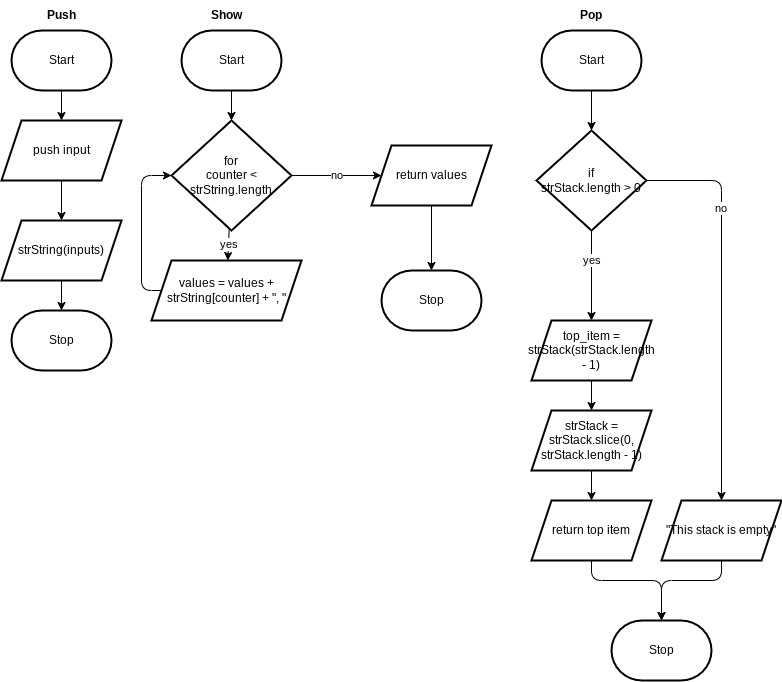

The diagram above was exported from draw.io. Its source (the exported page's mxGraphModel, read from the mxfile embedded in the PNG):
<mxGraphModel dx="1086" dy="325" grid="1" gridSize="10" guides="1" tooltips="1" connect="1" arrows="1" fold="1" page="1" pageScale="1" pageWidth="827" pageHeight="1169" math="0" shadow="0">
  <root>
    <mxCell id="0" />
    <mxCell id="1" parent="0" />
    <mxCell id="4" value="" style="edgeStyle=none;html=1;" parent="1" source="2" target="3" edge="1">
      <mxGeometry relative="1" as="geometry" />
    </mxCell>
    <mxCell id="2" value="Start" style="strokeWidth=2;html=1;shape=mxgraph.flowchart.terminator;whiteSpace=wrap;" parent="1" vertex="1">
      <mxGeometry x="30" y="30" width="100" height="60" as="geometry" />
    </mxCell>
    <mxCell id="6" value="" style="edgeStyle=none;html=1;" parent="1" source="3" target="5" edge="1">
      <mxGeometry relative="1" as="geometry" />
    </mxCell>
    <mxCell id="3" value="push input" style="shape=parallelogram;perimeter=parallelogramPerimeter;whiteSpace=wrap;html=1;fixedSize=1;strokeWidth=2;" parent="1" vertex="1">
      <mxGeometry x="20" y="120" width="120" height="60" as="geometry" />
    </mxCell>
    <mxCell id="8" value="" style="edgeStyle=none;html=1;" parent="1" source="5" target="7" edge="1">
      <mxGeometry relative="1" as="geometry" />
    </mxCell>
    <mxCell id="5" value="strString(inputs)" style="shape=parallelogram;perimeter=parallelogramPerimeter;whiteSpace=wrap;html=1;fixedSize=1;strokeWidth=2;" parent="1" vertex="1">
      <mxGeometry x="20" y="220" width="120" height="60" as="geometry" />
    </mxCell>
    <mxCell id="7" value="Stop" style="strokeWidth=2;html=1;shape=mxgraph.flowchart.terminator;whiteSpace=wrap;" parent="1" vertex="1">
      <mxGeometry x="30" y="310" width="100" height="60" as="geometry" />
    </mxCell>
    <mxCell id="11" value="" style="edgeStyle=none;html=1;" parent="1" source="9" target="10" edge="1">
      <mxGeometry relative="1" as="geometry" />
    </mxCell>
    <mxCell id="9" value="Start" style="strokeWidth=2;html=1;shape=mxgraph.flowchart.terminator;whiteSpace=wrap;" parent="1" vertex="1">
      <mxGeometry x="200" y="30" width="100" height="60" as="geometry" />
    </mxCell>
    <mxCell id="14" value="yes" style="edgeStyle=none;html=1;" parent="1" source="10" target="12" edge="1">
      <mxGeometry relative="1" as="geometry" />
    </mxCell>
    <mxCell id="16" value="no" style="edgeStyle=none;html=1;" parent="1" source="10" target="15" edge="1">
      <mxGeometry relative="1" as="geometry" />
    </mxCell>
    <mxCell id="10" value="for&lt;br&gt;counter &amp;lt; strString.length" style="rhombus;whiteSpace=wrap;html=1;strokeWidth=2;" parent="1" vertex="1">
      <mxGeometry x="190" y="120" width="120" height="110" as="geometry" />
    </mxCell>
    <mxCell id="13" value="" style="edgeStyle=none;html=1;entryX=0;entryY=0.5;entryDx=0;entryDy=0;" parent="1" source="12" target="10" edge="1">
      <mxGeometry relative="1" as="geometry">
        <Array as="points">
          <mxPoint x="190" y="290" />
          <mxPoint x="160" y="290" />
          <mxPoint x="160" y="175" />
        </Array>
      </mxGeometry>
    </mxCell>
    <mxCell id="12" value="values = values + strString[counter] + &quot;, &quot;" style="shape=parallelogram;perimeter=parallelogramPerimeter;whiteSpace=wrap;html=1;fixedSize=1;strokeWidth=2;" parent="1" vertex="1">
      <mxGeometry x="170" y="260" width="150" height="60" as="geometry" />
    </mxCell>
    <mxCell id="18" value="" style="edgeStyle=none;html=1;" parent="1" source="15" target="17" edge="1">
      <mxGeometry relative="1" as="geometry" />
    </mxCell>
    <mxCell id="15" value="return values" style="shape=parallelogram;perimeter=parallelogramPerimeter;whiteSpace=wrap;html=1;fixedSize=1;strokeWidth=2;" parent="1" vertex="1">
      <mxGeometry x="390" y="145" width="120" height="60" as="geometry" />
    </mxCell>
    <mxCell id="17" value="Stop" style="strokeWidth=2;html=1;shape=mxgraph.flowchart.terminator;whiteSpace=wrap;" parent="1" vertex="1">
      <mxGeometry x="400" y="270" width="100" height="60" as="geometry" />
    </mxCell>
    <mxCell id="19" value="&lt;b&gt;Push&lt;/b&gt;" style="text;strokeColor=none;align=center;fillColor=none;html=1;verticalAlign=middle;whiteSpace=wrap;rounded=0;" vertex="1" parent="1">
      <mxGeometry x="50" width="60" height="30" as="geometry" />
    </mxCell>
    <mxCell id="20" value="&lt;b&gt;Show&lt;/b&gt;" style="text;strokeColor=none;align=center;fillColor=none;html=1;verticalAlign=middle;whiteSpace=wrap;rounded=0;" vertex="1" parent="1">
      <mxGeometry x="215" width="60" height="30" as="geometry" />
    </mxCell>
    <mxCell id="23" value="" style="edgeStyle=none;html=1;" edge="1" parent="1" source="21" target="22">
      <mxGeometry relative="1" as="geometry" />
    </mxCell>
    <mxCell id="21" value="Start" style="strokeWidth=2;html=1;shape=mxgraph.flowchart.terminator;whiteSpace=wrap;" vertex="1" parent="1">
      <mxGeometry x="560" y="30" width="100" height="60" as="geometry" />
    </mxCell>
    <mxCell id="25" value="" style="edgeStyle=none;html=1;" edge="1" parent="1" source="22" target="24">
      <mxGeometry relative="1" as="geometry" />
    </mxCell>
    <mxCell id="30" value="yes" style="edgeLabel;html=1;align=center;verticalAlign=middle;resizable=0;points=[];" vertex="1" connectable="0" parent="25">
      <mxGeometry x="-0.3556" y="-1" relative="1" as="geometry">
        <mxPoint as="offset" />
      </mxGeometry>
    </mxCell>
    <mxCell id="32" value="" style="edgeStyle=none;html=1;" edge="1" parent="1" source="22" target="31">
      <mxGeometry relative="1" as="geometry">
        <Array as="points">
          <mxPoint x="740" y="180" />
        </Array>
      </mxGeometry>
    </mxCell>
    <mxCell id="33" value="no" style="edgeLabel;html=1;align=center;verticalAlign=middle;resizable=0;points=[];" vertex="1" connectable="0" parent="32">
      <mxGeometry x="-0.4824" y="-2" relative="1" as="geometry">
        <mxPoint as="offset" />
      </mxGeometry>
    </mxCell>
    <mxCell id="22" value="if&lt;br&gt;strStack.length &amp;gt; 0" style="rhombus;whiteSpace=wrap;html=1;strokeWidth=2;" vertex="1" parent="1">
      <mxGeometry x="555" y="130" width="110" height="100" as="geometry" />
    </mxCell>
    <mxCell id="27" value="" style="edgeStyle=none;html=1;" edge="1" parent="1" source="24" target="26">
      <mxGeometry relative="1" as="geometry" />
    </mxCell>
    <mxCell id="24" value="top_item = strStack(strStack.length - 1)" style="shape=parallelogram;perimeter=parallelogramPerimeter;whiteSpace=wrap;html=1;fixedSize=1;strokeWidth=2;" vertex="1" parent="1">
      <mxGeometry x="550" y="320" width="120" height="60" as="geometry" />
    </mxCell>
    <mxCell id="29" value="" style="edgeStyle=none;html=1;" edge="1" parent="1" source="26" target="28">
      <mxGeometry relative="1" as="geometry" />
    </mxCell>
    <mxCell id="26" value="strStack = strStack.slice(0, strStack.length - 1)" style="shape=parallelogram;perimeter=parallelogramPerimeter;whiteSpace=wrap;html=1;fixedSize=1;strokeWidth=2;" vertex="1" parent="1">
      <mxGeometry x="550" y="410" width="120" height="60" as="geometry" />
    </mxCell>
    <mxCell id="35" value="" style="edgeStyle=none;html=1;entryX=0.5;entryY=0;entryDx=0;entryDy=0;entryPerimeter=0;" edge="1" parent="1" source="28" target="34">
      <mxGeometry relative="1" as="geometry">
        <Array as="points">
          <mxPoint x="610" y="580" />
          <mxPoint x="680" y="580" />
        </Array>
      </mxGeometry>
    </mxCell>
    <mxCell id="28" value="return top item" style="shape=parallelogram;perimeter=parallelogramPerimeter;whiteSpace=wrap;html=1;fixedSize=1;strokeWidth=2;" vertex="1" parent="1">
      <mxGeometry x="550" y="500" width="120" height="60" as="geometry" />
    </mxCell>
    <mxCell id="36" value="" style="edgeStyle=none;html=1;entryX=0.5;entryY=0;entryDx=0;entryDy=0;entryPerimeter=0;" edge="1" parent="1" source="31" target="34">
      <mxGeometry relative="1" as="geometry">
        <Array as="points">
          <mxPoint x="740" y="580" />
          <mxPoint x="680" y="580" />
        </Array>
      </mxGeometry>
    </mxCell>
    <mxCell id="31" value="&quot;This stack is empty&quot;" style="shape=parallelogram;perimeter=parallelogramPerimeter;whiteSpace=wrap;html=1;fixedSize=1;strokeWidth=2;" vertex="1" parent="1">
      <mxGeometry x="680" y="500" width="120" height="60" as="geometry" />
    </mxCell>
    <mxCell id="34" value="Stop" style="strokeWidth=2;html=1;shape=mxgraph.flowchart.terminator;whiteSpace=wrap;" vertex="1" parent="1">
      <mxGeometry x="630" y="620" width="100" height="60" as="geometry" />
    </mxCell>
    <mxCell id="37" value="&lt;b&gt;Pop&lt;/b&gt;" style="text;strokeColor=none;align=center;fillColor=none;html=1;verticalAlign=middle;whiteSpace=wrap;rounded=0;" vertex="1" parent="1">
      <mxGeometry x="580" width="60" height="30" as="geometry" />
    </mxCell>
  </root>
</mxGraphModel>